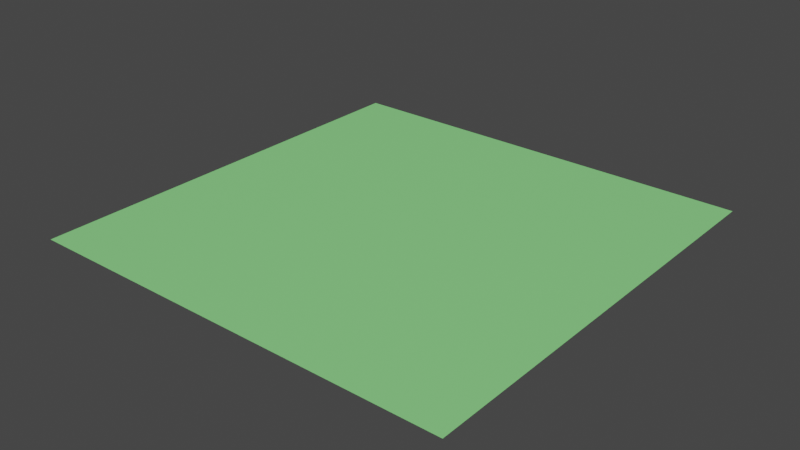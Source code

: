 # Source: Floor1.blend  (saved by Blender 3.4.6; exported with 4.5.12 LTS)
import bpy
from mathutils import Matrix  # noqa: F401  (used for matrix-valued properties, if any)

bpy.ops.wm.read_factory_settings(use_empty=True)
scene = bpy.context.scene
scene.name = 'Scene'

# ---- collections
col_collection = bpy.data.collections.new('Collection'); scene.collection.children.link(col_collection)

# ---- materials (node trees are filled in below, after node groups)
mat_material_001 = bpy.data.materials.new('Material.001')
mat_material_001.use_transparent_shadow = False

# ---- material node trees
mat_material_001.use_nodes = True; mat_material_001.node_tree.nodes.clear()
_N = mat_material_001.node_tree.nodes; _L = mat_material_001.node_tree.links
n0 = _N.new('ShaderNodeBsdfPrincipled'); n0.name = 'Principled BSDF'; n0.location = (10, 300)
n0.distribution = 'GGX'
n0.subsurface_method = 'RANDOM_WALK_SKIN'
n0.inputs[0].default_value = (0.2682, 0.8, 0.2517, 1.0)
n0.inputs[3].default_value = 1.45
n0.inputs[27].default_value = (0.0, 0.0, 0.0, 1.0)
n0.inputs[28].default_value = 1.0
n1 = _N.new('ShaderNodeOutputMaterial'); n1.name = 'Material Output'; n1.location = (300, 300)
_L.new(n0.outputs[0], n1.inputs[0])
n1.is_active_output = True

# ---- world
world_world = bpy.data.worlds.new('World'); scene.world = world_world
world_world.use_nodes = True; world_world.node_tree.nodes.clear()
_N = world_world.node_tree.nodes; _L = world_world.node_tree.links
n0 = _N.new('ShaderNodeOutputWorld'); n0.name = 'World Output'; n0.location = (300, 300)
n1 = _N.new('ShaderNodeBackground'); n1.name = 'Background'; n1.location = (10, 300)
n1.inputs[0].default_value = (0.05088, 0.05088, 0.05088, 1.0)
_L.new(n1.outputs[0], n0.inputs[0])
n0.is_active_output = True
world_world.color = (0.05088, 0.05088, 0.05088)
world_world.use_sun_shadow = False
world_world.sun_shadow_jitter_overblur = 0.0

# ---- meshes
me_plane = bpy.data.meshes.new('Plane')
me_plane.from_pydata([(-0.5, -0.5, 0.0), (0.5, -0.5, 0.0), (-0.5, 0.5, 0.0), (0.5, 0.5, 0.0)], [], [(0, 1, 3, 2)])
_uv = me_plane.uv_layers.new(name='UVMap')
_uv.uv.foreach_set('vector', [0.0, 0.0, 1.0, 0.0, 1.0, 1.0, 0.0, 1.0])
me_plane.materials.append(mat_material_001)
me_plane.update()

# ---- objects
ob_dirt_1 = bpy.data.objects.new('Dirt_1', me_plane)

# ---- transforms, parenting, visibility, modifiers, constraints
ob_dirt_1.location = (0.0, 0.0, 0.0)

# ---- collection membership
col_collection.objects.link(ob_dirt_1)

# ---- scene / render settings (as saved in the file)
scene.frame_start = 1; scene.frame_end = 250; scene.frame_set(37)
scene.render.engine = 'BLENDER_EEVEE_NEXT'
scene.cycles.sampling_pattern = 'TABULATED_SOBOL'
scene.cycles.use_light_tree = False
scene.view_settings.view_transform = 'Filmic'
bpy.context.view_layer.update()

# ---- added for rendering (the .blend has no active camera and no usable light): camera, sun
cam_auto = bpy.data.cameras.new('AutoCamera')
cam_auto.lens = 50.0
cam_auto.sensor_width = 36.0
cam_auto.clip_end = 1000.0
ob_auto_camera = bpy.data.objects.new('AutoCamera', cam_auto)
scene.collection.objects.link(ob_auto_camera)
ob_auto_camera.location = (1.30847, -1.57016, 1.04677)
ob_auto_camera.rotation_euler = (1.09748, -7.21219e-08, 0.694738)
scene.camera = ob_auto_camera
light_auto_sun = bpy.data.lights.new('AutoSun', 'SUN')
light_auto_sun.energy = 3.0
light_auto_sun.angle = 0.0523599
ob_auto_sun = bpy.data.objects.new('AutoSun', light_auto_sun)
scene.collection.objects.link(ob_auto_sun)
ob_auto_sun.rotation_euler = (0.872665, 0.174533, 0.523599)
bpy.context.view_layer.update()
